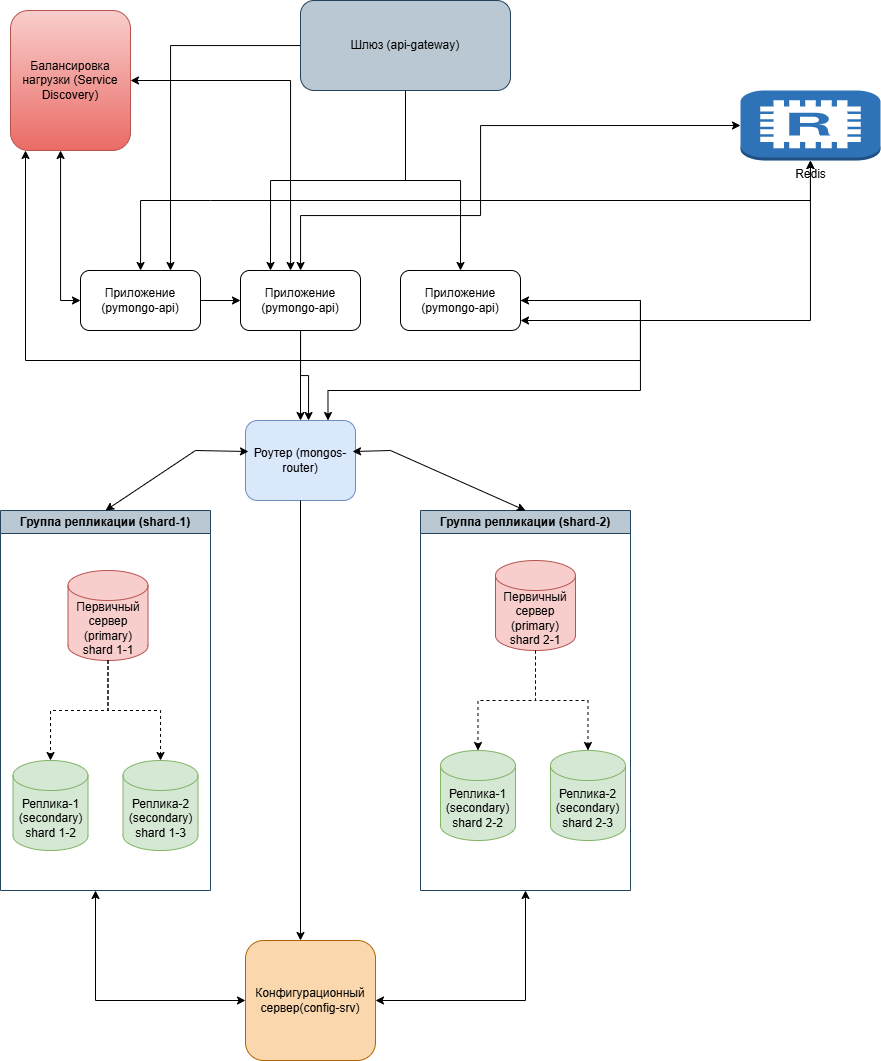

The diagram above was exported from draw.io. Its source (the exported page's mxGraphModel, read from the mxfile embedded in the PNG):
<mxGraphModel dx="1678" dy="1958" grid="1" gridSize="10" guides="1" tooltips="1" connect="1" arrows="1" fold="1" page="1" pageScale="1" pageWidth="1169" pageHeight="827" background="#ffffff" math="0" shadow="0">
  <root>
    <mxCell id="0" />
    <mxCell id="1" parent="0" />
    <mxCell id="M3Q7F0y20DK5DFM-mO5N-29" style="edgeStyle=orthogonalEdgeStyle;rounded=0;orthogonalLoop=1;jettySize=auto;html=1;" parent="1" source="CJUpAU8pgxJ-74NDd2-T-23" target="M3Q7F0y20DK5DFM-mO5N-20" edge="1">
      <mxGeometry relative="1" as="geometry" />
    </mxCell>
    <mxCell id="CJUpAU8pgxJ-74NDd2-T-42" style="edgeStyle=orthogonalEdgeStyle;rounded=0;orthogonalLoop=1;jettySize=auto;html=1;startArrow=classic;startFill=1;" edge="1" parent="1" source="zA23MoTUsTF4_91t8viU-3" target="GBF2tfGp3nBa4GEe-Jl6-1">
      <mxGeometry relative="1" as="geometry">
        <Array as="points">
          <mxPoint x="355" y="-590" />
          <mxPoint x="1145" y="-590" />
        </Array>
      </mxGeometry>
    </mxCell>
    <mxCell id="zA23MoTUsTF4_91t8viU-3" value="Приложение (pymongo-api)" style="rounded=1;whiteSpace=wrap;html=1;" parent="1" vertex="1">
      <mxGeometry x="225" y="-520" width="120" height="60" as="geometry" />
    </mxCell>
    <mxCell id="M3Q7F0y20DK5DFM-mO5N-11" value="Группа репликации (shard-1)" style="swimlane;whiteSpace=wrap;html=1;fillColor=#bac8d3;strokeColor=#23445d;" parent="1" vertex="1">
      <mxGeometry x="145" y="-280" width="210" height="380" as="geometry">
        <mxRectangle x="110" y="200" width="140" height="30" as="alternateBounds" />
      </mxGeometry>
    </mxCell>
    <mxCell id="zA23MoTUsTF4_91t8viU-2" value="Первичный сервер (primary)&lt;div&gt;shard 1-1&lt;/div&gt;" style="shape=cylinder3;whiteSpace=wrap;html=1;boundedLbl=1;backgroundOutline=1;size=15;fillColor=#f8cecc;strokeColor=#b85450;" parent="M3Q7F0y20DK5DFM-mO5N-11" vertex="1">
      <mxGeometry x="67.5" y="60" width="80" height="90" as="geometry" />
    </mxCell>
    <mxCell id="85ZkPW74X_leBZGOhAr--1" value="Реплика-1&lt;div&gt;(secondary)&lt;/div&gt;&lt;div&gt;shard 1-2&lt;/div&gt;" style="shape=cylinder3;whiteSpace=wrap;html=1;boundedLbl=1;backgroundOutline=1;size=15;fillColor=#d5e8d4;strokeColor=#82b366;" parent="M3Q7F0y20DK5DFM-mO5N-11" vertex="1">
      <mxGeometry x="12.5" y="250" width="75" height="90" as="geometry" />
    </mxCell>
    <mxCell id="85ZkPW74X_leBZGOhAr--2" value="Реплика-2&lt;div&gt;&lt;span style=&quot;background-color: transparent; color: light-dark(rgb(0, 0, 0), rgb(255, 255, 255));&quot;&gt;(secondary)&lt;/span&gt;&lt;div&gt;shard 1-3&lt;/div&gt;&lt;/div&gt;" style="shape=cylinder3;whiteSpace=wrap;html=1;boundedLbl=1;backgroundOutline=1;size=15;fillColor=#d5e8d4;strokeColor=#82b366;" parent="M3Q7F0y20DK5DFM-mO5N-11" vertex="1">
      <mxGeometry x="122.5" y="250" width="75" height="90" as="geometry" />
    </mxCell>
    <mxCell id="85ZkPW74X_leBZGOhAr--3" style="edgeStyle=orthogonalEdgeStyle;rounded=0;orthogonalLoop=1;jettySize=auto;html=1;entryX=0.5;entryY=0;entryDx=0;entryDy=0;entryPerimeter=0;dashed=1;" parent="M3Q7F0y20DK5DFM-mO5N-11" source="zA23MoTUsTF4_91t8viU-2" target="85ZkPW74X_leBZGOhAr--1" edge="1">
      <mxGeometry relative="1" as="geometry" />
    </mxCell>
    <mxCell id="85ZkPW74X_leBZGOhAr--5" style="edgeStyle=orthogonalEdgeStyle;rounded=0;orthogonalLoop=1;jettySize=auto;html=1;entryX=0.5;entryY=0;entryDx=0;entryDy=0;entryPerimeter=0;dashed=1;" parent="M3Q7F0y20DK5DFM-mO5N-11" source="zA23MoTUsTF4_91t8viU-2" target="85ZkPW74X_leBZGOhAr--2" edge="1">
      <mxGeometry relative="1" as="geometry" />
    </mxCell>
    <mxCell id="M3Q7F0y20DK5DFM-mO5N-16" value="Группа репликации (shard-2)" style="swimlane;whiteSpace=wrap;html=1;fillColor=#bac8d3;strokeColor=#23445d;startSize=23;" parent="1" vertex="1">
      <mxGeometry x="565" y="-280" width="210" height="380" as="geometry">
        <mxRectangle x="350" y="270" width="140" height="30" as="alternateBounds" />
      </mxGeometry>
    </mxCell>
    <mxCell id="85ZkPW74X_leBZGOhAr--11" value="" style="edgeStyle=orthogonalEdgeStyle;rounded=0;orthogonalLoop=1;jettySize=auto;html=1;dashed=1;" parent="M3Q7F0y20DK5DFM-mO5N-16" source="85ZkPW74X_leBZGOhAr--6" target="85ZkPW74X_leBZGOhAr--8" edge="1">
      <mxGeometry relative="1" as="geometry" />
    </mxCell>
    <mxCell id="85ZkPW74X_leBZGOhAr--6" value="Первичный сервер (primary)&lt;div&gt;shard 2-1&lt;/div&gt;" style="shape=cylinder3;whiteSpace=wrap;html=1;boundedLbl=1;backgroundOutline=1;size=15;fillColor=#f8cecc;strokeColor=#b85450;" parent="M3Q7F0y20DK5DFM-mO5N-16" vertex="1">
      <mxGeometry x="75" y="50" width="80" height="90" as="geometry" />
    </mxCell>
    <mxCell id="85ZkPW74X_leBZGOhAr--7" value="Реплика-1&lt;div&gt;(secondary)&lt;/div&gt;&lt;div&gt;shard 2-2&lt;/div&gt;" style="shape=cylinder3;whiteSpace=wrap;html=1;boundedLbl=1;backgroundOutline=1;size=15;fillColor=#d5e8d4;strokeColor=#82b366;" parent="M3Q7F0y20DK5DFM-mO5N-16" vertex="1">
      <mxGeometry x="20" y="240" width="75" height="90" as="geometry" />
    </mxCell>
    <mxCell id="85ZkPW74X_leBZGOhAr--8" value="Реплика-2&lt;div&gt;&lt;span style=&quot;background-color: transparent; color: light-dark(rgb(0, 0, 0), rgb(255, 255, 255));&quot;&gt;(secondary)&lt;/span&gt;&lt;div&gt;shard 2-3&lt;/div&gt;&lt;/div&gt;" style="shape=cylinder3;whiteSpace=wrap;html=1;boundedLbl=1;backgroundOutline=1;size=15;fillColor=#d5e8d4;strokeColor=#82b366;" parent="M3Q7F0y20DK5DFM-mO5N-16" vertex="1">
      <mxGeometry x="130" y="240" width="75" height="90" as="geometry" />
    </mxCell>
    <mxCell id="85ZkPW74X_leBZGOhAr--9" style="edgeStyle=orthogonalEdgeStyle;rounded=0;orthogonalLoop=1;jettySize=auto;html=1;entryX=0.5;entryY=0;entryDx=0;entryDy=0;entryPerimeter=0;dashed=1;" parent="M3Q7F0y20DK5DFM-mO5N-16" source="85ZkPW74X_leBZGOhAr--6" target="85ZkPW74X_leBZGOhAr--7" edge="1">
      <mxGeometry relative="1" as="geometry" />
    </mxCell>
    <mxCell id="M3Q7F0y20DK5DFM-mO5N-20" value="Роутер (mongos-router)" style="rounded=1;whiteSpace=wrap;html=1;fillColor=#dae8fc;strokeColor=#6c8ebf;" parent="1" vertex="1">
      <mxGeometry x="390" y="-370" width="110" height="80" as="geometry" />
    </mxCell>
    <mxCell id="M3Q7F0y20DK5DFM-mO5N-30" value="" style="endArrow=classic;startArrow=classic;html=1;rounded=0;entryX=0.027;entryY=0.388;entryDx=0;entryDy=0;exitX=0.5;exitY=0;exitDx=0;exitDy=0;entryPerimeter=0;endFill=1;" parent="1" source="M3Q7F0y20DK5DFM-mO5N-11" target="M3Q7F0y20DK5DFM-mO5N-20" edge="1">
      <mxGeometry width="50" height="50" relative="1" as="geometry">
        <mxPoint x="335" y="-290" as="sourcePoint" />
        <mxPoint x="385" y="-340" as="targetPoint" />
        <Array as="points">
          <mxPoint x="340" y="-340" />
        </Array>
      </mxGeometry>
    </mxCell>
    <mxCell id="M3Q7F0y20DK5DFM-mO5N-31" value="" style="endArrow=classic;startArrow=classic;html=1;rounded=0;exitX=0.973;exitY=0.388;exitDx=0;exitDy=0;entryX=0.5;entryY=0;entryDx=0;entryDy=0;exitPerimeter=0;startFill=1;" parent="1" source="M3Q7F0y20DK5DFM-mO5N-20" target="M3Q7F0y20DK5DFM-mO5N-16" edge="1">
      <mxGeometry width="50" height="50" relative="1" as="geometry">
        <mxPoint x="525" y="-330" as="sourcePoint" />
        <mxPoint x="575" y="-380" as="targetPoint" />
        <Array as="points">
          <mxPoint x="535" y="-340" />
        </Array>
      </mxGeometry>
    </mxCell>
    <mxCell id="M3Q7F0y20DK5DFM-mO5N-35" value="" style="endArrow=none;startArrow=classic;html=1;rounded=0;entryX=0.5;entryY=1;entryDx=0;entryDy=0;exitX=0.423;exitY=0;exitDx=0;exitDy=0;exitPerimeter=0;startFill=1;endFill=0;" parent="1" source="M3Q7F0y20DK5DFM-mO5N-36" target="M3Q7F0y20DK5DFM-mO5N-20" edge="1">
      <mxGeometry width="50" height="50" relative="1" as="geometry">
        <mxPoint x="435" y="-110" as="sourcePoint" />
        <mxPoint x="465" y="-250" as="targetPoint" />
      </mxGeometry>
    </mxCell>
    <mxCell id="M3Q7F0y20DK5DFM-mO5N-36" value="Конфигурационный сервер(config-srv)" style="rounded=1;whiteSpace=wrap;html=1;fillColor=#fad7ac;strokeColor=#b46504;" parent="1" vertex="1">
      <mxGeometry x="390" y="150" width="130" height="120" as="geometry" />
    </mxCell>
    <mxCell id="M3Q7F0y20DK5DFM-mO5N-41" value="" style="endArrow=classic;startArrow=classic;html=1;rounded=0;entryX=0;entryY=0.5;entryDx=0;entryDy=0;" parent="1" target="M3Q7F0y20DK5DFM-mO5N-36" edge="1">
      <mxGeometry width="50" height="50" relative="1" as="geometry">
        <mxPoint x="240" y="100" as="sourcePoint" />
        <mxPoint x="345" y="90" as="targetPoint" />
        <Array as="points">
          <mxPoint x="240" y="210" />
        </Array>
      </mxGeometry>
    </mxCell>
    <mxCell id="M3Q7F0y20DK5DFM-mO5N-42" value="" style="endArrow=classic;startArrow=classic;html=1;rounded=0;entryX=0.5;entryY=1;entryDx=0;entryDy=0;exitX=1;exitY=0.5;exitDx=0;exitDy=0;" parent="1" source="M3Q7F0y20DK5DFM-mO5N-36" target="M3Q7F0y20DK5DFM-mO5N-16" edge="1">
      <mxGeometry width="50" height="50" relative="1" as="geometry">
        <mxPoint x="535" y="150" as="sourcePoint" />
        <mxPoint x="585" y="100" as="targetPoint" />
        <Array as="points">
          <mxPoint x="670" y="210" />
        </Array>
      </mxGeometry>
    </mxCell>
    <mxCell id="GBF2tfGp3nBa4GEe-Jl6-1" value="Redis" style="outlineConnect=0;dashed=0;verticalLabelPosition=bottom;verticalAlign=top;align=center;html=1;shape=mxgraph.aws3.redis;fillColor=#2E73B8;gradientColor=none;" parent="1" vertex="1">
      <mxGeometry x="885" y="-700" width="140" height="70" as="geometry" />
    </mxCell>
    <mxCell id="CJUpAU8pgxJ-74NDd2-T-47" style="edgeStyle=orthogonalEdgeStyle;rounded=0;orthogonalLoop=1;jettySize=auto;html=1;entryX=1;entryY=0.5;entryDx=0;entryDy=0;startArrow=classic;startFill=1;" edge="1" parent="1" source="CJUpAU8pgxJ-74NDd2-T-23" target="CJUpAU8pgxJ-74NDd2-T-45">
      <mxGeometry relative="1" as="geometry">
        <Array as="points">
          <mxPoint x="435" y="-490" />
          <mxPoint x="435" y="-710" />
        </Array>
      </mxGeometry>
    </mxCell>
    <mxCell id="CJUpAU8pgxJ-74NDd2-T-34" style="edgeStyle=orthogonalEdgeStyle;rounded=0;orthogonalLoop=1;jettySize=auto;html=1;startArrow=classic;startFill=1;" edge="1" parent="1" source="CJUpAU8pgxJ-74NDd2-T-24" target="GBF2tfGp3nBa4GEe-Jl6-1">
      <mxGeometry relative="1" as="geometry">
        <Array as="points">
          <mxPoint x="955" y="-470" />
        </Array>
      </mxGeometry>
    </mxCell>
    <mxCell id="CJUpAU8pgxJ-74NDd2-T-41" style="edgeStyle=orthogonalEdgeStyle;rounded=0;orthogonalLoop=1;jettySize=auto;html=1;entryX=0.75;entryY=0;entryDx=0;entryDy=0;" edge="1" parent="1" source="CJUpAU8pgxJ-74NDd2-T-24" target="M3Q7F0y20DK5DFM-mO5N-20">
      <mxGeometry relative="1" as="geometry">
        <Array as="points">
          <mxPoint x="785" y="-400" />
          <mxPoint x="473" y="-400" />
        </Array>
      </mxGeometry>
    </mxCell>
    <mxCell id="CJUpAU8pgxJ-74NDd2-T-24" value="Приложение (pymongo-api)" style="rounded=1;whiteSpace=wrap;html=1;" vertex="1" parent="1">
      <mxGeometry x="545" y="-520" width="120" height="60" as="geometry" />
    </mxCell>
    <mxCell id="CJUpAU8pgxJ-74NDd2-T-37" style="edgeStyle=orthogonalEdgeStyle;rounded=0;orthogonalLoop=1;jettySize=auto;html=1;entryX=0.75;entryY=0;entryDx=0;entryDy=0;" edge="1" parent="1" source="CJUpAU8pgxJ-74NDd2-T-31" target="zA23MoTUsTF4_91t8viU-3">
      <mxGeometry relative="1" as="geometry" />
    </mxCell>
    <mxCell id="CJUpAU8pgxJ-74NDd2-T-38" style="edgeStyle=orthogonalEdgeStyle;rounded=0;orthogonalLoop=1;jettySize=auto;html=1;entryX=0.25;entryY=0;entryDx=0;entryDy=0;" edge="1" parent="1" source="CJUpAU8pgxJ-74NDd2-T-31" target="CJUpAU8pgxJ-74NDd2-T-23">
      <mxGeometry relative="1" as="geometry" />
    </mxCell>
    <mxCell id="CJUpAU8pgxJ-74NDd2-T-39" style="edgeStyle=orthogonalEdgeStyle;rounded=0;orthogonalLoop=1;jettySize=auto;html=1;entryX=0.5;entryY=0;entryDx=0;entryDy=0;" edge="1" parent="1" source="CJUpAU8pgxJ-74NDd2-T-31" target="CJUpAU8pgxJ-74NDd2-T-24">
      <mxGeometry relative="1" as="geometry" />
    </mxCell>
    <mxCell id="CJUpAU8pgxJ-74NDd2-T-31" value="Шлюз (api-gateway)" style="rounded=1;whiteSpace=wrap;html=1;fillColor=#bac8d3;strokeColor=#23445d;" vertex="1" parent="1">
      <mxGeometry x="445" y="-790" width="210" height="90" as="geometry" />
    </mxCell>
    <mxCell id="CJUpAU8pgxJ-74NDd2-T-35" style="edgeStyle=orthogonalEdgeStyle;rounded=0;orthogonalLoop=1;jettySize=auto;html=1;entryX=0;entryY=0.5;entryDx=0;entryDy=0;entryPerimeter=0;startArrow=classic;startFill=1;" edge="1" parent="1" source="CJUpAU8pgxJ-74NDd2-T-23" target="GBF2tfGp3nBa4GEe-Jl6-1">
      <mxGeometry relative="1" as="geometry">
        <Array as="points">
          <mxPoint x="625" y="-575" />
        </Array>
      </mxGeometry>
    </mxCell>
    <mxCell id="CJUpAU8pgxJ-74NDd2-T-40" style="edgeStyle=orthogonalEdgeStyle;rounded=0;orthogonalLoop=1;jettySize=auto;html=1;entryX=0.573;entryY=0;entryDx=0;entryDy=0;entryPerimeter=0;" edge="1" parent="1" source="CJUpAU8pgxJ-74NDd2-T-23" target="M3Q7F0y20DK5DFM-mO5N-20">
      <mxGeometry relative="1" as="geometry" />
    </mxCell>
    <mxCell id="CJUpAU8pgxJ-74NDd2-T-46" style="edgeStyle=orthogonalEdgeStyle;rounded=0;orthogonalLoop=1;jettySize=auto;html=1;entryX=0;entryY=0.5;entryDx=0;entryDy=0;startArrow=classic;startFill=1;" edge="1" parent="1" source="CJUpAU8pgxJ-74NDd2-T-45" target="zA23MoTUsTF4_91t8viU-3">
      <mxGeometry relative="1" as="geometry">
        <Array as="points">
          <mxPoint x="205" y="-490" />
        </Array>
      </mxGeometry>
    </mxCell>
    <mxCell id="CJUpAU8pgxJ-74NDd2-T-45" value="Балансировка нагрузки (Service&lt;br&gt;Discovery)" style="rounded=1;whiteSpace=wrap;html=1;fillColor=#f8cecc;gradientColor=#ea6b66;strokeColor=#b85450;" vertex="1" parent="1">
      <mxGeometry x="155" y="-780" width="120" height="140" as="geometry" />
    </mxCell>
    <mxCell id="CJUpAU8pgxJ-74NDd2-T-48" style="edgeStyle=orthogonalEdgeStyle;rounded=0;orthogonalLoop=1;jettySize=auto;html=1;startArrow=classic;startFill=1;" edge="1" parent="1" source="CJUpAU8pgxJ-74NDd2-T-24" target="CJUpAU8pgxJ-74NDd2-T-45">
      <mxGeometry relative="1" as="geometry">
        <Array as="points">
          <mxPoint x="785" y="-430" />
          <mxPoint x="170" y="-430" />
        </Array>
      </mxGeometry>
    </mxCell>
    <mxCell id="CJUpAU8pgxJ-74NDd2-T-49" value="" style="edgeStyle=orthogonalEdgeStyle;rounded=0;orthogonalLoop=1;jettySize=auto;html=1;" edge="1" parent="1" source="zA23MoTUsTF4_91t8viU-3" target="CJUpAU8pgxJ-74NDd2-T-23">
      <mxGeometry relative="1" as="geometry">
        <mxPoint x="345" y="-490" as="sourcePoint" />
        <mxPoint x="445" y="-370" as="targetPoint" />
      </mxGeometry>
    </mxCell>
    <mxCell id="CJUpAU8pgxJ-74NDd2-T-23" value="Приложение (pymongo-api)" style="rounded=1;whiteSpace=wrap;html=1;" vertex="1" parent="1">
      <mxGeometry x="385" y="-520" width="120" height="60" as="geometry" />
    </mxCell>
  </root>
</mxGraphModel>